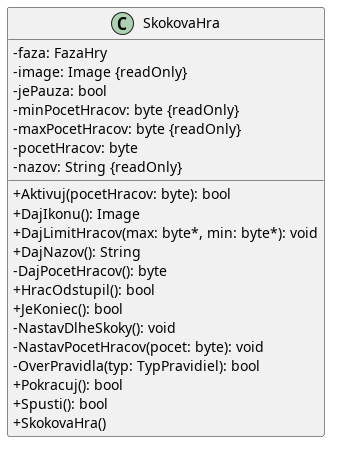

The diagram above was rendered by PlantUML. Its source (embedded in the PNG):
@startuml

skinparam ClassAttributeIconSize 0

class SkokovaHra {
    - faza: FazaHry 
    - image: Image {readOnly}
    - jePauza: bool 
    - minPocetHracov: byte {readOnly}
    - maxPocetHracov: byte {readOnly}
    - pocetHracov: byte
    - nazov: String {readOnly}
    + Aktivuj(pocetHracov: byte): bool
    + DajIkonu(): Image 
    + DajLimitHracov(max: byte*, min: byte*): void 
    + DajNazov(): String
    - DajPocetHracov(): byte
    + HracOdstupil(): bool 
    + JeKoniec(): bool 
    - NastavDlheSkoky(): void
    - NastavPocetHracov(pocet: byte): void
    - OverPravidla(typ: TypPravidiel): bool
    + Pokracuj(): bool 
    + Spusti(): bool 
    + SkokovaHra()
}

@enduml